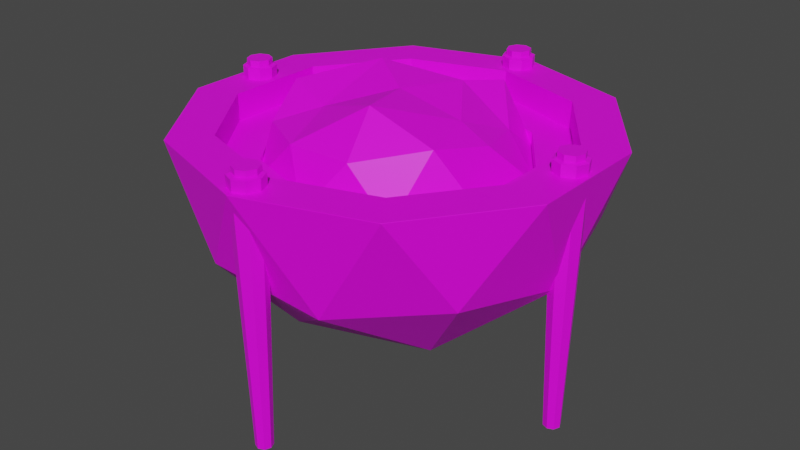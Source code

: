 # Source: Large_Torch.blend  (saved by Blender 3.0.42; exported with 4.5.12 LTS)
import bpy
from mathutils import Matrix  # noqa: F401  (used for matrix-valued properties, if any)

bpy.ops.wm.read_factory_settings(use_empty=True)
scene = bpy.context.scene
scene.name = 'Scene'

# ---- collections
col_collection = bpy.data.collections.new('Collection'); scene.collection.children.link(col_collection)

# ---- images (referenced by path relative to the original .blend; pixels are not part of the script)
import os
ASSET_DIR = os.environ.get("B2B_ASSET_DIR", "")  # directory of the original .blend (textures are referenced by path, not embedded)
HERE = os.path.dirname(os.path.abspath(__file__))  # packed textures are extracted next to this script under _unpacked/

def load_image(name, relpath, width, height, colorspace="sRGB"):
    """Load a texture the original file referenced (path relative to the .blend, or extracted next to this script)."""
    p = next((c for c in (os.path.join(HERE, relpath), os.path.join(ASSET_DIR, relpath)) if relpath and os.path.exists(c)), "")
    if p:
        img = bpy.data.images.load(p, check_existing=True)
        img.name = name
    else:  # same state as the original file: an image datablock whose file is absent (Cycles renders it pink)
        img = bpy.data.images.new(name, width, height)
        img.source = "FILE"
        img.filepath = "//" + (relpath or name)
    img.colorspace_settings.name = colorspace
    return img
img_colour_grid_png = load_image('Colour_Grid.png', 'Colour_Grid.png', 1024, 1024, 'sRGB')

# ---- materials (node trees are filled in below, after node groups)
mat_material_002 = bpy.data.materials.new('Material.002')
mat_material_002.use_transparent_shadow = False
mat_material_003 = bpy.data.materials.new('Material.003')
mat_material_003.use_transparent_shadow = False
mat_material_004 = bpy.data.materials.new('Material.004')
mat_material_004.use_transparent_shadow = False
mat_material_006 = bpy.data.materials.new('Material.006')
mat_material_006.use_transparent_shadow = False
mat_material_005 = bpy.data.materials.new('Material.005')
mat_material_005.use_transparent_shadow = False
mat_material_001 = bpy.data.materials.new('Material.001')
mat_material_001.use_transparent_shadow = False

# ---- material node trees
mat_material_002.use_nodes = True; mat_material_002.node_tree.nodes.clear()
_N = mat_material_002.node_tree.nodes; _L = mat_material_002.node_tree.links
n0 = _N.new('ShaderNodeBsdfPrincipled'); n0.name = 'Principled BSDF'; n0.location = (10, 300)
n0.distribution = 'GGX'
n0.subsurface_method = 'RANDOM_WALK_SKIN'
n0.inputs[3].default_value = 1.45
n0.inputs[27].default_value = (0.0, 0.0, 0.0, 1.0)
n0.inputs[28].default_value = 1.0
n1 = _N.new('ShaderNodeOutputMaterial'); n1.name = 'Material Output'; n1.location = (300, 300)
n2 = _N.new('ShaderNodeTexImage'); n2.name = 'Image Texture'; n2.location = (-280, 280)
n2.image = img_colour_grid_png
_L.new(n0.outputs[0], n1.inputs[0])
_L.new(n2.outputs[0], n0.inputs[0])
n1.is_active_output = True
mat_material_003.use_nodes = True; mat_material_003.node_tree.nodes.clear()
_N = mat_material_003.node_tree.nodes; _L = mat_material_003.node_tree.links
n0 = _N.new('ShaderNodeBsdfPrincipled'); n0.name = 'Principled BSDF'; n0.location = (10, 300)
n0.distribution = 'GGX'
n0.subsurface_method = 'RANDOM_WALK_SKIN'
n0.inputs[3].default_value = 1.45
n0.inputs[27].default_value = (0.0, 0.0, 0.0, 1.0)
n0.inputs[28].default_value = 1.0
n1 = _N.new('ShaderNodeOutputMaterial'); n1.name = 'Material Output'; n1.location = (300, 300)
n2 = _N.new('ShaderNodeTexImage'); n2.name = 'Image Texture'; n2.location = (-280, 280)
n2.image = img_colour_grid_png
_L.new(n0.outputs[0], n1.inputs[0])
_L.new(n2.outputs[0], n0.inputs[0])
n1.is_active_output = True
mat_material_004.use_nodes = True; mat_material_004.node_tree.nodes.clear()
_N = mat_material_004.node_tree.nodes; _L = mat_material_004.node_tree.links
n0 = _N.new('ShaderNodeBsdfPrincipled'); n0.name = 'Principled BSDF'; n0.location = (10, 300)
n0.distribution = 'GGX'
n0.subsurface_method = 'RANDOM_WALK_SKIN'
n0.inputs[3].default_value = 1.45
n0.inputs[27].default_value = (0.0, 0.0, 0.0, 1.0)
n0.inputs[28].default_value = 1.0
n1 = _N.new('ShaderNodeOutputMaterial'); n1.name = 'Material Output'; n1.location = (300, 300)
n2 = _N.new('ShaderNodeTexImage'); n2.name = 'Image Texture'; n2.location = (-280, 280)
n2.image = img_colour_grid_png
_L.new(n0.outputs[0], n1.inputs[0])
_L.new(n2.outputs[0], n0.inputs[0])
n1.is_active_output = True
mat_material_006.use_nodes = True; mat_material_006.node_tree.nodes.clear()
_N = mat_material_006.node_tree.nodes; _L = mat_material_006.node_tree.links
n0 = _N.new('ShaderNodeBsdfPrincipled'); n0.name = 'Principled BSDF'; n0.location = (10, 300)
n0.distribution = 'GGX'
n0.subsurface_method = 'RANDOM_WALK_SKIN'
n0.inputs[3].default_value = 1.45
n0.inputs[27].default_value = (0.0, 0.0, 0.0, 1.0)
n0.inputs[28].default_value = 1.0
n1 = _N.new('ShaderNodeOutputMaterial'); n1.name = 'Material Output'; n1.location = (300, 300)
n2 = _N.new('ShaderNodeTexImage'); n2.name = 'Image Texture'; n2.location = (-280, 280)
n2.image = img_colour_grid_png
_L.new(n0.outputs[0], n1.inputs[0])
_L.new(n2.outputs[0], n0.inputs[0])
n1.is_active_output = True
mat_material_005.use_nodes = True; mat_material_005.node_tree.nodes.clear()
_N = mat_material_005.node_tree.nodes; _L = mat_material_005.node_tree.links
n0 = _N.new('ShaderNodeBsdfPrincipled'); n0.name = 'Principled BSDF'; n0.location = (10, 300)
n0.distribution = 'GGX'
n0.subsurface_method = 'RANDOM_WALK_SKIN'
n0.inputs[3].default_value = 1.45
n0.inputs[27].default_value = (0.0, 0.0, 0.0, 1.0)
n0.inputs[28].default_value = 1.0
n1 = _N.new('ShaderNodeOutputMaterial'); n1.name = 'Material Output'; n1.location = (300, 300)
n2 = _N.new('ShaderNodeTexImage'); n2.name = 'Image Texture'; n2.location = (-280, 280)
n2.image = img_colour_grid_png
_L.new(n0.outputs[0], n1.inputs[0])
_L.new(n2.outputs[0], n0.inputs[0])
n1.is_active_output = True
mat_material_001.use_nodes = True; mat_material_001.node_tree.nodes.clear()
_N = mat_material_001.node_tree.nodes; _L = mat_material_001.node_tree.links
n0 = _N.new('ShaderNodeBsdfPrincipled'); n0.name = 'Principled BSDF'; n0.location = (10, 300)
n0.distribution = 'GGX'
n0.subsurface_method = 'RANDOM_WALK_SKIN'
n0.inputs[3].default_value = 1.45
n0.inputs[27].default_value = (0.0, 0.0, 0.0, 1.0)
n0.inputs[28].default_value = 1.0
n1 = _N.new('ShaderNodeOutputMaterial'); n1.name = 'Material Output'; n1.location = (300, 300)
n2 = _N.new('ShaderNodeTexImage'); n2.name = 'Image Texture'; n2.location = (-280, 280)
n2.image = img_colour_grid_png
_L.new(n0.outputs[0], n1.inputs[0])
_L.new(n2.outputs[0], n0.inputs[0])
n1.is_active_output = True

# ---- world
world_world = bpy.data.worlds.new('World'); scene.world = world_world
world_world.use_nodes = True; world_world.node_tree.nodes.clear()
_N = world_world.node_tree.nodes; _L = world_world.node_tree.links
n0 = _N.new('ShaderNodeOutputWorld'); n0.name = 'World Output'; n0.location = (300, 300)
n1 = _N.new('ShaderNodeBackground'); n1.name = 'Background'; n1.location = (10, 300)
n1.inputs[0].default_value = (0.05088, 0.05088, 0.05088, 1.0)
_L.new(n1.outputs[0], n0.inputs[0])
n0.is_active_output = True
world_world.color = (0.05088, 0.05088, 0.05088)
world_world.use_sun_shadow = False
world_world.sun_shadow_jitter_overblur = 0.0

# ---- meshes
me_icosphere = bpy.data.meshes.new('Icosphere')
me_icosphere.from_pydata([(0.0, 0.0, -0.8494), (0.7236, -0.5257, -0.4472), (-0.2764, -0.8506, -0.4472), (-0.8944, 0.0, -0.4472), (-0.2764, 0.8506, -0.4472), (0.7236, 0.5257, -0.4472), (-0.1625, -0.5, -0.8507), (0.4253, -0.309, -0.8507), (0.2629, -0.809, -0.5257), (0.8506, 0.0, -0.5257), (0.4253, 0.309, -0.8507), (-0.5257, 0.0, -0.8507), (-0.6882, -0.5, -0.5257), (-0.1625, 0.5, -0.8507), (-0.6882, 0.5, -0.5257), (0.2629, 0.809, -0.5257), (0.9511, -0.309, 0.0), (0.9511, 0.309, 0.0), (0.0, -1.0, 0.0), (0.5878, -0.809, 0.0), (-0.9511, -0.309, 0.0), (-0.5878, -0.809, 0.0), (-0.5878, 0.809, 0.0), (-0.9511, 0.309, 0.0), (0.5878, 0.809, 0.0), (0.0, 1.0, 0.0), (0.9507, 0.3073, 0.002472), (0.5861, -0.8092, 0.002472), (-0.5885, -0.8075, 0.002472), (-0.9498, 0.3102, 0.002472), (0.001528, 0.9992, 0.002472), (0.9507, -0.3073, 0.002472), (0.001528, -0.9992, 0.002472), (-0.9498, -0.3102, 0.002472), (-0.5885, 0.8075, 0.002472), (0.5861, 0.8092, 0.002472), (0.9498, 0.3099, 0.002472), (0.5883, 0.8076, 0.002472), (-0.001236, 0.9991, 0.002472), (-0.5863, 0.809, 0.002472), (-0.9506, 0.3076, 0.002472), (-0.9506, -0.3076, 0.002472), (-0.5863, -0.809, 0.002472), (-0.001236, -0.9991, 0.002472), (0.5883, -0.8076, 0.002472), (0.9498, -0.3099, 0.002472), (0.7529, -0.2456, 0.002472), (0.4663, -0.6401, 0.002472), (-0.0009798, -0.7919, 0.002472), (-0.4647, -0.6412, 0.002472), (-0.7535, -0.2438, 0.002472), (-0.7535, 0.2438, 0.002472), (-0.4647, 0.6412, 0.002472), (-0.0009798, 0.7919, 0.002472), (0.4663, 0.6401, 0.002472), (0.7529, 0.2456, 0.002472), (0.4645, 0.6414, 0.002472), (-0.4665, 0.64, 0.002472), (-0.7528, -0.2459, 0.002472), (0.001211, -0.792, 0.002472), (0.7536, -0.2436, 0.002472), (0.001211, 0.792, 0.002472), (-0.7528, 0.2459, 0.002472), (-0.4665, -0.64, 0.002472), (0.4645, -0.6414, 0.002472), (0.7536, 0.2436, 0.002472), (0.7529, -0.2456, -0.1272), (0.4663, -0.6401, -0.1272), (-0.0009798, -0.7919, -0.1272), (-0.4647, -0.6412, -0.1272), (-0.7535, -0.2438, -0.1272), (-0.7535, 0.2438, -0.1272), (-0.4647, 0.6412, -0.1272), (-0.0009798, 0.7919, -0.1272), (0.4663, 0.6401, -0.1272), (0.7529, 0.2456, -0.1272), (0.4645, 0.6414, -0.1272), (-0.4665, 0.64, -0.1272), (-0.7528, -0.2459, -0.1272), (0.001211, -0.792, -0.1272), (0.7536, -0.2436, -0.1272), (0.001211, 0.792, -0.1272), (-0.7528, 0.2459, -0.1272), (-0.4665, -0.64, -0.1272), (0.4645, -0.6414, -0.1272), (0.7536, 0.2436, -0.1272), (0.5793, -0.189, -0.1272), (0.3588, -0.4925, -0.1272), (-0.0007539, -0.6093, -0.1272), (-0.3576, -0.4934, -0.1272), (-0.5798, -0.1876, -0.1272), (-0.5798, 0.1876, -0.1272), (-0.3576, 0.4934, -0.1272), (-0.0007539, 0.6093, -0.1272), (0.3588, 0.4925, -0.1272), (0.5793, 0.189, -0.1272), (0.3574, 0.4936, -0.1272), (-0.3589, 0.4925, -0.1272), (-0.5793, -0.1892, -0.1272), (0.0009318, -0.6094, -0.1272), (0.5798, -0.1874, -0.1272), (0.0009318, 0.6094, -0.1272), (-0.5793, 0.1892, -0.1272), (-0.3589, -0.4925, -0.1272), (0.3574, -0.4936, -0.1272), (0.5798, 0.1874, -0.1272), (0.5793, -0.189, -0.2504), (0.3588, -0.4925, -0.2504), (-0.0007539, -0.6093, -0.2504), (-0.3576, -0.4934, -0.2504), (-0.5798, -0.1876, -0.2504), (-0.5798, 0.1876, -0.2504), (-0.3576, 0.4934, -0.2504), (-0.0007539, 0.6093, -0.2504), (0.3588, 0.4925, -0.2504), (0.5793, 0.189, -0.2504), (0.3574, 0.4936, -0.2504), (-0.3589, 0.4925, -0.2504), (-0.5793, -0.1892, -0.2504), (0.0009318, -0.6094, -0.2504), (0.5798, -0.1874, -0.2504), (0.0009318, 0.6094, -0.2504), (-0.5793, 0.1892, -0.2504), (-0.3589, -0.4925, -0.2504), (0.3574, -0.4936, -0.2504), (0.5798, 0.1874, -0.2504)], [], [(0, 7, 6), (1, 7, 9), (0, 6, 11), (0, 11, 13), (0, 13, 10), (1, 9, 16), (2, 8, 18), (3, 12, 20), (4, 14, 22), (5, 15, 24), (1, 16, 19), (2, 18, 21), (3, 20, 23), (4, 22, 25), (5, 24, 17), (36, 37, 54, 55), (24, 15, 25), (15, 4, 25), (22, 14, 23), (14, 3, 23), (20, 12, 21), (12, 2, 21), (18, 8, 19), (8, 1, 19), (16, 9, 17), (9, 5, 17), (10, 15, 5), (10, 13, 15), (13, 4, 15), (13, 14, 4), (13, 11, 14), (11, 3, 14), (11, 12, 3), (11, 6, 12), (6, 2, 12), (9, 10, 5), (9, 7, 10), (7, 0, 10), (6, 8, 2), (6, 7, 8), (7, 1, 8), (19, 16, 45, 44), (21, 18, 43, 42), (23, 20, 41, 40), (25, 22, 39, 38), (17, 24, 37, 36), (24, 35, 37), (22, 34, 39), (20, 33, 41), (18, 32, 43), (16, 31, 45), (25, 38, 30), (24, 25, 30, 35), (23, 40, 29), (22, 23, 29, 34), (21, 42, 28), (20, 21, 28, 33), (19, 44, 27), (18, 19, 27, 32), (17, 36, 26), (16, 17, 26, 31), (63, 49, 69, 83), (31, 26, 65, 60), (29, 40, 51, 62), (37, 35, 56, 54), (34, 29, 62, 57), (39, 34, 57, 52), (28, 42, 49, 63), (41, 33, 58, 50), (44, 45, 46, 47), (33, 28, 63, 58), (43, 32, 59, 48), (42, 43, 48, 49), (27, 44, 47, 64), (45, 31, 60, 46), (40, 41, 50, 51), (32, 27, 64, 59), (30, 38, 53, 61), (38, 39, 52, 53), (26, 36, 55, 65), (35, 30, 61, 56), (85, 75, 95, 105), (50, 58, 78, 70), (47, 46, 66, 67), (58, 63, 83, 78), (48, 59, 79, 68), (49, 48, 68, 69), (64, 47, 67, 84), (46, 60, 80, 66), (51, 50, 70, 71), (59, 64, 84, 79), (61, 53, 73, 81), (53, 52, 72, 73), (65, 55, 75, 85), (56, 61, 81, 76), (55, 54, 74, 75), (60, 65, 85, 80), (62, 51, 71, 82), (54, 56, 76, 74), (57, 62, 82, 77), (52, 57, 77, 72), (98, 103, 123, 118), (76, 81, 101, 96), (75, 74, 94, 95), (80, 85, 105, 100), (82, 71, 91, 102), (74, 76, 96, 94), (77, 82, 102, 97), (72, 77, 97, 92), (83, 69, 89, 103), (70, 78, 98, 90), (67, 66, 86, 87), (78, 83, 103, 98), (68, 79, 99, 88), (69, 68, 88, 89), (84, 67, 87, 104), (66, 80, 100, 86), (71, 70, 90, 91), (79, 84, 104, 99), (81, 73, 93, 101), (73, 72, 92, 93), (109, 108, 119, 124, 107, 106, 120, 125, 115, 114, 116, 121, 113, 112, 117, 122, 111, 110, 118, 123), (88, 99, 119, 108), (89, 88, 108, 109), (104, 87, 107, 124), (86, 100, 120, 106), (91, 90, 110, 111), (99, 104, 124, 119), (101, 93, 113, 121), (93, 92, 112, 113), (105, 95, 115, 125), (96, 101, 121, 116), (95, 94, 114, 115), (100, 105, 125, 120), (102, 91, 111, 122), (94, 96, 116, 114), (97, 102, 122, 117), (92, 97, 117, 112), (103, 89, 109, 123), (90, 98, 118, 110), (87, 86, 106, 107)])
_uv = me_icosphere.uv_layers.new(name='UVMap')
_uv.uv.foreach_set('vector', [0.6942, 0.9209, 0.6835, 0.9165, 0.6832, 0.9229, 0.7915, 0.9337, 0.8016, 0.9251, 0.8074, 0.9288, 0.6942, 0.9209, 0.6832, 0.9229, 0.696, 0.9253, 0.6942, 0.9209, 0.696, 0.9253, 0.707, 0.9218, 0.6942, 0.9209, 0.707, 0.9218, 0.7014, 0.9154, 0.7915, 0.9337, 0.8074, 0.9288, 0.7948, 0.9468, 0.7942, 0.9416, 0.7897, 0.9361, 0.7875, 0.9509, 0.815, 0.9441, 0.8043, 0.9418, 0.809, 0.953, 0.8339, 0.9406, 0.8251, 0.9413, 0.8323, 0.9523, 0.8264, 0.9323, 0.8345, 0.9345, 0.8363, 0.9484, 0.7915, 0.9337, 0.7948, 0.9468, 0.7844, 0.9489, 0.7942, 0.9416, 0.7875, 0.9509, 0.7972, 0.9523, 0.815, 0.9441, 0.809, 0.953, 0.8212, 0.953, 0.8339, 0.9406, 0.8323, 0.9523, 0.8394, 0.9507, 0.8264, 0.9323, 0.8363, 0.9484, 0.818, 0.9465, 0.818, 0.906, 0.8363, 0.9079, 0.8301, 0.9085, 0.8163, 0.9072, 0.8363, 0.9484, 0.8345, 0.9345, 0.8394, 0.9507, 0.8345, 0.9345, 0.8339, 0.9406, 0.8394, 0.9507, 0.8323, 0.9523, 0.8251, 0.9413, 0.8212, 0.953, 0.8251, 0.9413, 0.815, 0.9441, 0.8212, 0.953, 0.809, 0.953, 0.8043, 0.9418, 0.7972, 0.9523, 0.8043, 0.9418, 0.7942, 0.9416, 0.7972, 0.9523, 0.7875, 0.9509, 0.7897, 0.9361, 0.7844, 0.9489, 0.7897, 0.9361, 0.7915, 0.9337, 0.7844, 0.9489, 0.7948, 0.9468, 0.8074, 0.9288, 0.818, 0.9465, 0.8074, 0.9288, 0.8264, 0.9323, 0.818, 0.9465, 0.8195, 0.924, 0.8345, 0.9345, 0.8264, 0.9323, 0.8195, 0.924, 0.8251, 0.9304, 0.8345, 0.9345, 0.8251, 0.9304, 0.8339, 0.9406, 0.8345, 0.9345, 0.8251, 0.9304, 0.8251, 0.9413, 0.8339, 0.9406, 0.8251, 0.9304, 0.8141, 0.9339, 0.8251, 0.9413, 0.8141, 0.9339, 0.815, 0.9441, 0.8251, 0.9413, 0.8141, 0.9339, 0.8043, 0.9418, 0.815, 0.9441, 0.8141, 0.9339, 0.8013, 0.9315, 0.8043, 0.9418, 0.8013, 0.9315, 0.7942, 0.9416, 0.8043, 0.9418, 0.8074, 0.9288, 0.8195, 0.924, 0.8264, 0.9323, 0.8074, 0.9288, 0.8016, 0.9251, 0.8195, 0.924, 0.6835, 0.9165, 0.6942, 0.9209, 0.7014, 0.9154, 0.8013, 0.9315, 0.7897, 0.9361, 0.7942, 0.9416, 0.8013, 0.9315, 0.8016, 0.9251, 0.7897, 0.9361, 0.8016, 0.9251, 0.7915, 0.9337, 0.7897, 0.9361, 0.7844, 0.9489, 0.7948, 0.9468, 0.7948, 0.9469, 0.7844, 0.949, 0.7972, 0.9523, 0.7875, 0.9509, 0.7876, 0.951, 0.7972, 0.9524, 0.8212, 0.953, 0.809, 0.953, 0.8091, 0.953, 0.8212, 0.953, 0.8394, 0.9507, 0.8323, 0.9523, 0.8323, 0.9524, 0.8393, 0.9508, 0.818, 0.9465, 0.8363, 0.9484, 0.8363, 0.9485, 0.818, 0.9466, 0.8363, 0.9484, 0.8364, 0.9485, 0.8363, 0.9485, 0.8323, 0.9523, 0.8322, 0.9524, 0.8323, 0.9524, 0.809, 0.953, 0.809, 0.953, 0.8091, 0.953, 0.7875, 0.9509, 0.7875, 0.951, 0.7876, 0.951, 0.7948, 0.9468, 0.7948, 0.9469, 0.7948, 0.9469, 0.8394, 0.9507, 0.8393, 0.9508, 0.8393, 0.9508, 0.8363, 0.9484, 0.8394, 0.9507, 0.8393, 0.9508, 0.8364, 0.9485, 0.8212, 0.953, 0.8212, 0.953, 0.8212, 0.953, 0.8323, 0.9523, 0.8212, 0.953, 0.8212, 0.953, 0.8322, 0.9524, 0.7972, 0.9523, 0.7972, 0.9524, 0.7972, 0.9524, 0.809, 0.953, 0.7972, 0.9523, 0.7972, 0.9524, 0.809, 0.953, 0.7844, 0.9489, 0.7844, 0.949, 0.7844, 0.949, 0.7875, 0.9509, 0.7844, 0.9489, 0.7844, 0.949, 0.7875, 0.951, 0.818, 0.9465, 0.818, 0.9466, 0.8179, 0.9466, 0.7948, 0.9468, 0.818, 0.9465, 0.8179, 0.9466, 0.7948, 0.9469, 0.7998, 0.9521, 0.7997, 0.9521, 0.7998, 0.9493, 0.7999, 0.9493, 0.7948, 0.9063, 0.8179, 0.906, 0.8163, 0.9072, 0.7995, 0.9074, 0.8212, 0.953, 0.8212, 0.953, 0.8196, 0.9527, 0.8197, 0.9527, 0.8363, 0.9485, 0.8364, 0.9485, 0.8301, 0.9491, 0.8301, 0.9491, 0.8322, 0.9118, 0.8212, 0.9124, 0.8197, 0.9121, 0.8285, 0.9115, 0.8323, 0.9524, 0.8322, 0.9524, 0.8285, 0.9521, 0.8285, 0.9521, 0.7972, 0.9524, 0.7972, 0.9524, 0.7997, 0.9521, 0.7998, 0.9521, 0.8091, 0.953, 0.809, 0.953, 0.8095, 0.9527, 0.8095, 0.9527, 0.7844, 0.9084, 0.7948, 0.9063, 0.7995, 0.9074, 0.7909, 0.9088, 0.809, 0.9124, 0.7972, 0.9118, 0.7998, 0.9115, 0.8095, 0.9121, 0.7876, 0.951, 0.7875, 0.951, 0.7924, 0.951, 0.7924, 0.951, 0.7972, 0.9118, 0.7876, 0.9104, 0.7924, 0.9104, 0.7997, 0.9115, 0.7844, 0.949, 0.7844, 0.949, 0.7909, 0.9494, 0.7909, 0.9494, 0.7948, 0.9469, 0.7948, 0.9469, 0.7995, 0.948, 0.7995, 0.948, 0.8212, 0.9124, 0.8091, 0.9124, 0.8095, 0.9121, 0.8196, 0.9121, 0.7875, 0.9104, 0.7844, 0.9084, 0.7909, 0.9088, 0.7924, 0.9104, 0.8393, 0.9508, 0.8393, 0.9508, 0.8334, 0.9508, 0.8334, 0.9508, 0.8393, 0.9102, 0.8323, 0.9117, 0.8285, 0.9115, 0.8334, 0.9102, 0.8179, 0.9466, 0.818, 0.9466, 0.8163, 0.9478, 0.8163, 0.9478, 0.8364, 0.9079, 0.8393, 0.9102, 0.8334, 0.9102, 0.8301, 0.9085, 0.8163, 0.9433, 0.8164, 0.9433, 0.8151, 0.9445, 0.8151, 0.9445, 0.8095, 0.9527, 0.8095, 0.9527, 0.8095, 0.95, 0.8096, 0.95, 0.6567, 0.5817, 0.6547, 0.5739, 0.6552, 0.57, 0.6571, 0.5781, 0.6925, 0.5877, 0.6793, 0.589, 0.6793, 0.5858, 0.6923, 0.5844, 0.7924, 0.951, 0.7924, 0.951, 0.7925, 0.9478, 0.7926, 0.9478, 0.6792, 0.589, 0.6663, 0.587, 0.6665, 0.5836, 0.6793, 0.5858, 0.7909, 0.9494, 0.7909, 0.9494, 0.7911, 0.9456, 0.7911, 0.9456, 0.7995, 0.948, 0.7995, 0.948, 0.7997, 0.9436, 0.7996, 0.9436, 0.7032, 0.5831, 0.6926, 0.5877, 0.6924, 0.5844, 0.7028, 0.5796, 0.6663, 0.5869, 0.6567, 0.5817, 0.6571, 0.5781, 0.6665, 0.5836, 0.8334, 0.9508, 0.8334, 0.9508, 0.8333, 0.9473, 0.8333, 0.9473, 0.7005, 0.5678, 0.7073, 0.5757, 0.7068, 0.5719, 0.7001, 0.5637, 0.8163, 0.9478, 0.8163, 0.9478, 0.8164, 0.9433, 0.8163, 0.9433, 0.6831, 0.5637, 0.7005, 0.5678, 0.7001, 0.5637, 0.683, 0.5594, 0.6642, 0.5664, 0.683, 0.5637, 0.6829, 0.5594, 0.6645, 0.5622, 0.6547, 0.5739, 0.6641, 0.5664, 0.6645, 0.5622, 0.6552, 0.57, 0.8197, 0.9527, 0.8196, 0.9527, 0.8196, 0.95, 0.8197, 0.95, 0.8301, 0.9491, 0.8301, 0.9491, 0.83, 0.945, 0.83, 0.945, 0.7073, 0.5758, 0.7032, 0.5831, 0.7028, 0.5796, 0.7068, 0.572, 0.8285, 0.9521, 0.8285, 0.9521, 0.8285, 0.9491, 0.8285, 0.9491, 0.69, 0.5825, 0.6796, 0.5836, 0.6796, 0.5806, 0.6898, 0.5794, 0.683, 0.5594, 0.7001, 0.5637, 0.695, 0.5667, 0.6824, 0.5637, 0.6645, 0.5622, 0.6829, 0.5594, 0.6824, 0.5637, 0.6688, 0.5656, 0.6552, 0.57, 0.6645, 0.5622, 0.6688, 0.5657, 0.6614, 0.5713, 0.8197, 0.95, 0.8196, 0.95, 0.8182, 0.9495, 0.8182, 0.9495, 0.83, 0.945, 0.83, 0.945, 0.8252, 0.9457, 0.8251, 0.9457, 0.7068, 0.572, 0.7028, 0.5796, 0.698, 0.5786, 0.7006, 0.5727, 0.8285, 0.9491, 0.8285, 0.9491, 0.825, 0.9488, 0.825, 0.9488, 0.7999, 0.9493, 0.7998, 0.9493, 0.8023, 0.9489, 0.8023, 0.949, 0.8096, 0.95, 0.8095, 0.95, 0.81, 0.9496, 0.8101, 0.9496, 0.6571, 0.5781, 0.6552, 0.57, 0.6614, 0.5713, 0.6624, 0.5774, 0.6923, 0.5844, 0.6793, 0.5858, 0.6796, 0.5836, 0.69, 0.5825, 0.7926, 0.9478, 0.7925, 0.9478, 0.7969, 0.9477, 0.7969, 0.9477, 0.6793, 0.5858, 0.6665, 0.5836, 0.6695, 0.5819, 0.6796, 0.5836, 0.7911, 0.9456, 0.7911, 0.9456, 0.7964, 0.9461, 0.7964, 0.9461, 0.7996, 0.9436, 0.7997, 0.9436, 0.8032, 0.9447, 0.8031, 0.9447, 0.7028, 0.5796, 0.6924, 0.5844, 0.69, 0.5825, 0.698, 0.5786, 0.6665, 0.5836, 0.6571, 0.5781, 0.6624, 0.5775, 0.6694, 0.5819, 0.8333, 0.9473, 0.8333, 0.9473, 0.8283, 0.9474, 0.8283, 0.9474, 0.7001, 0.5637, 0.7068, 0.5719, 0.7006, 0.5727, 0.6951, 0.5667, 0.8024, 0.9462, 0.797, 0.9447, 0.797, 0.9447, 0.7965, 0.9426, 0.7966, 0.9426, 0.8032, 0.9409, 0.8033, 0.9409, 0.8151, 0.9406, 0.8152, 0.9406, 0.8251, 0.942, 0.8252, 0.942, 0.8282, 0.9441, 0.8282, 0.9441, 0.825, 0.9459, 0.825, 0.9459, 0.8182, 0.9468, 0.8182, 0.9468, 0.8101, 0.9469, 0.8101, 0.9469, 0.8024, 0.9462, 0.7969, 0.9477, 0.7969, 0.9477, 0.797, 0.9447, 0.797, 0.9447, 0.6796, 0.5836, 0.6695, 0.5819, 0.6696, 0.5787, 0.6796, 0.5806, 0.7964, 0.9461, 0.7964, 0.9461, 0.7966, 0.9426, 0.7965, 0.9426, 0.8031, 0.9447, 0.8032, 0.9447, 0.8033, 0.9409, 0.8032, 0.9409, 0.698, 0.5786, 0.69, 0.5825, 0.6899, 0.5794, 0.6977, 0.5754, 0.6694, 0.5819, 0.6624, 0.5775, 0.6627, 0.5742, 0.6696, 0.5787, 0.8283, 0.9474, 0.8283, 0.9474, 0.8282, 0.9441, 0.8282, 0.9441, 0.6951, 0.5667, 0.7006, 0.5727, 0.7002, 0.5692, 0.6948, 0.563, 0.8151, 0.9445, 0.8151, 0.9445, 0.8152, 0.9406, 0.8151, 0.9406, 0.6824, 0.5637, 0.695, 0.5667, 0.6948, 0.563, 0.6824, 0.5599, 0.6688, 0.5656, 0.6824, 0.5637, 0.6823, 0.5599, 0.6691, 0.5619, 0.6614, 0.5713, 0.6688, 0.5657, 0.669, 0.562, 0.6618, 0.5677, 0.8182, 0.9495, 0.8182, 0.9495, 0.8182, 0.9468, 0.8182, 0.9468, 0.8251, 0.9457, 0.8252, 0.9457, 0.8252, 0.942, 0.8251, 0.942, 0.7006, 0.5727, 0.698, 0.5786, 0.6978, 0.5754, 0.7002, 0.5692, 0.825, 0.9488, 0.825, 0.9488, 0.825, 0.9459, 0.825, 0.9459, 0.8023, 0.949, 0.8023, 0.9489, 0.8024, 0.9462, 0.8024, 0.9462, 0.8101, 0.9496, 0.81, 0.9496, 0.8101, 0.9469, 0.8101, 0.9469, 0.6624, 0.5774, 0.6614, 0.5713, 0.6618, 0.5678, 0.6626, 0.5741])
me_icosphere.materials.append(mat_material_002)
me_icosphere.use_remesh_fix_poles = True
me_icosphere.use_remesh_preserve_attributes = False
me_icosphere.update()
me_cylinder = bpy.data.meshes.new('Cylinder')
me_cylinder.from_pydata([(0.07143, 0.5, -1.0), (0.0, 1.0, 1.0), (0.425, 0.3536, -1.0), (0.7071, 0.7071, 1.0), (0.5714, 9.318e-07, -1.0), (1.0, -4.371e-08, 1.0), (0.425, -0.3536, -1.0), (0.7071, -0.7071, 1.0), (0.07143, -0.5, -1.0), (-8.742e-08, -1.0, 1.0), (-0.2821, -0.3536, -1.0), (-0.7071, -0.7071, 1.0), (-1.0, 1.192e-08, -1.0), (-1.0, 1.192e-08, 1.0), (-0.2821, 0.3536, -1.0), (-0.7071, 0.7071, 1.0), (-0.7071, 0.7071, 1.0), (-1.0, 1.192e-08, 1.0), (-0.7071, -0.7071, 1.0), (-8.742e-08, -1.0, 1.0), (0.7071, -0.7071, 1.0), (1.0, -4.371e-08, 1.0), (0.0, 1.0, 1.0), (0.7071, 0.7071, 1.0), (0.7071, 0.7071, 1.0), (0.0, 1.0, 1.0), (1.0, -4.371e-08, 1.0), (0.7071, -0.7071, 1.0), (-8.742e-08, -1.0, 1.0), (-0.7071, -0.7071, 1.0), (-1.0, 1.192e-08, 1.0), (-0.7071, 0.7071, 1.0), (7.342e-10, 0.75, 1.008), (-0.5303, 0.5303, 1.008), (-0.75, 8.944e-09, 1.008), (-0.5303, -0.5303, 1.008), (-6.483e-08, -0.75, 1.008), (0.5303, -0.5303, 1.008), (0.75, -3.278e-08, 1.008), (0.5303, 0.5303, 1.008), (0.5303, 0.5303, 1.053), (6.157e-08, 0.75, 1.053), (0.75, -3.278e-08, 1.053), (0.5303, -0.5303, 1.053), (-3.998e-09, -0.75, 1.053), (-0.5303, -0.5303, 1.053), (-0.75, 8.944e-09, 1.053), (-0.5303, 0.5303, 1.053)], [], [(0, 1, 3, 2), (2, 3, 5, 4), (4, 5, 7, 6), (6, 7, 9, 8), (8, 9, 11, 10), (10, 11, 13, 12), (12, 13, 15, 14), (14, 15, 1, 0), (0, 2, 4, 6, 8, 10, 12, 14), (3, 1, 25, 24), (1, 15, 31, 25), (11, 9, 28, 29), (5, 3, 24, 26), (15, 13, 30, 31), (9, 7, 27, 28), (13, 11, 29, 30), (7, 5, 26, 27), (30, 29, 18, 17), (25, 31, 16, 22), (24, 25, 22, 23), (27, 26, 21, 20), (29, 28, 19, 18), (31, 30, 17, 16), (26, 24, 23, 21), (28, 27, 20, 19), (17, 18, 35, 34), (19, 20, 37, 36), (21, 23, 39, 38), (16, 17, 34, 33), (18, 19, 36, 35), (20, 21, 38, 37), (23, 22, 32, 39), (22, 16, 33, 32), (38, 39, 40, 42), (40, 41, 47, 46, 45, 44, 43, 42), (35, 36, 44, 45), (32, 33, 47, 41), (39, 32, 41, 40), (37, 38, 42, 43), (34, 35, 45, 46), (36, 37, 43, 44), (33, 34, 46, 47)])
_uv = me_cylinder.uv_layers.new(name='UVMap')
_uv.uv.foreach_set('vector', [0.9463, 0.9207, 0.9468, 0.9821, 0.9437, 0.9821, 0.9448, 0.9207, 0.9448, 0.9207, 0.9437, 0.9821, 0.9505, 0.9821, 0.9437, 0.9211, 0.9437, 0.9211, 0.9505, 0.9821, 0.9504, 0.9823, 0.9437, 0.9216, 0.9437, 0.9216, 0.9504, 0.9823, 0.9434, 0.9824, 0.9447, 0.9219, 0.9447, 0.9219, 0.9434, 0.9824, 0.9464, 0.9824, 0.9461, 0.9219, 0.9461, 0.9219, 0.9464, 0.9824, 0.9486, 0.9824, 0.9492, 0.9219, 0.9492, 0.9219, 0.9486, 0.9824, 0.9488, 0.9822, 0.9473, 0.9211, 0.9473, 0.9211, 0.9488, 0.9822, 0.9468, 0.9821, 0.9463, 0.9207, 0.9463, 0.9207, 0.9448, 0.9207, 0.9437, 0.9211, 0.9437, 0.9216, 0.9447, 0.9219, 0.9461, 0.9219, 0.9492, 0.9219, 0.9473, 0.9211, 0.9437, 0.9821, 0.9468, 0.9821, 0.9468, 0.9821, 0.9437, 0.9821, 0.9468, 0.9821, 0.9488, 0.9822, 0.9488, 0.9822, 0.9468, 0.9821, 0.9464, 0.9824, 0.9434, 0.9824, 0.9434, 0.9824, 0.9464, 0.9824, 0.9505, 0.9821, 0.9437, 0.9821, 0.9437, 0.9821, 0.9505, 0.9821, 0.9488, 0.9822, 0.9486, 0.9824, 0.9486, 0.9824, 0.9488, 0.9822, 0.9434, 0.9824, 0.9504, 0.9823, 0.9504, 0.9823, 0.9434, 0.9824, 0.9486, 0.9824, 0.9464, 0.9824, 0.9464, 0.9824, 0.9486, 0.9824, 0.9504, 0.9823, 0.9505, 0.9821, 0.9505, 0.9821, 0.9504, 0.9823, 0.9486, 0.9824, 0.9464, 0.9824, 0.9464, 0.9824, 0.9486, 0.9824, 0.9468, 0.9821, 0.9488, 0.9822, 0.9488, 0.9822, 0.9468, 0.9821, 0.9437, 0.9821, 0.9468, 0.9821, 0.9468, 0.9821, 0.9437, 0.9821, 0.9504, 0.9823, 0.9505, 0.9821, 0.9505, 0.9821, 0.9504, 0.9823, 0.9464, 0.9824, 0.9434, 0.9824, 0.9434, 0.9824, 0.9464, 0.9824, 0.9488, 0.9822, 0.9486, 0.9824, 0.9486, 0.9824, 0.9488, 0.9822, 0.9505, 0.9821, 0.9437, 0.9821, 0.9437, 0.9821, 0.9505, 0.9821, 0.9434, 0.9824, 0.9504, 0.9823, 0.9504, 0.9823, 0.9434, 0.9824, 0.9486, 0.9824, 0.9464, 0.9824, 0.946, 0.9826, 0.9477, 0.9826, 0.9434, 0.9824, 0.9504, 0.9823, 0.9423, 0.9825, 0.9438, 0.9826, 0.9505, 0.9821, 0.9437, 0.9821, 0.9441, 0.9823, 0.9424, 0.9824, 0.9488, 0.9822, 0.9486, 0.9824, 0.9477, 0.9826, 0.9478, 0.9825, 0.9464, 0.9824, 0.9434, 0.9824, 0.9438, 0.9826, 0.946, 0.9826, 0.9504, 0.9823, 0.9505, 0.9821, 0.9424, 0.9824, 0.9423, 0.9825, 0.9437, 0.9821, 0.9468, 0.9821, 0.9463, 0.9824, 0.9441, 0.9823, 0.9468, 0.9821, 0.9488, 0.9822, 0.9478, 0.9825, 0.9463, 0.9824, 0.04915, 0.6182, 0.05081, 0.6181, 0.0508, 0.6196, 0.04913, 0.6196, 0.0508, 0.5999, 0.05307, 0.5999, 0.05457, 0.6, 0.05442, 0.6001, 0.05276, 0.6001, 0.05055, 0.6001, 0.04905, 0.6, 0.04913, 0.5999, 0.05277, 0.6184, 0.05056, 0.6184, 0.05055, 0.6198, 0.05276, 0.6198, 0.05308, 0.6182, 0.05458, 0.6183, 0.05457, 0.6197, 0.05307, 0.6196, 0.05081, 0.6181, 0.05308, 0.6182, 0.05307, 0.6196, 0.0508, 0.6196, 0.04906, 0.6183, 0.04915, 0.6182, 0.04913, 0.6196, 0.04905, 0.6197, 0.05443, 0.6184, 0.05277, 0.6184, 0.05276, 0.6198, 0.05442, 0.6198, 0.05056, 0.6184, 0.04906, 0.6183, 0.04905, 0.6197, 0.05055, 0.6198, 0.05458, 0.6183, 0.05443, 0.6184, 0.05442, 0.6198, 0.05457, 0.6197])
me_cylinder.materials.append(mat_material_003)
me_cylinder.use_remesh_fix_poles = True
me_cylinder.use_remesh_preserve_attributes = False
me_cylinder.update()
me_cylinder_001 = bpy.data.meshes.new('Cylinder.001')
me_cylinder_001.from_pydata([(-8.811e-09, 0.5, -1.0), (-0.02411, 0.8082, 1.006), (0.3536, 0.3536, -1.0), (0.7071, 0.7071, 1.0), (0.5, -2.186e-08, -1.0), (1.0, -4.371e-08, 1.0), (0.3536, -0.3536, -1.0), (0.7071, -0.7071, 1.0), (-5.252e-08, -0.5, -1.0), (-8.742e-08, -1.0, 1.0), (-0.3536, -0.3536, -1.0), (-0.7071, -0.7071, 1.0), (-0.5, 5.962e-09, -1.0), (-1.0, 1.192e-08, 1.0), (-0.3536, 0.3536, -1.0), (-0.5544, 0.5885, 1.006), (-0.5544, 0.5885, 1.006), (-1.0, 1.192e-08, 1.0), (-0.7071, -0.7071, 1.0), (-8.742e-08, -1.0, 1.0), (0.7071, -0.7071, 1.0), (1.0, -4.371e-08, 1.0), (-0.02411, 0.8082, 1.006), (0.7071, 0.7071, 1.0), (0.7071, 0.7071, 1.0), (-0.02411, 0.8082, 1.006), (1.0, -4.371e-08, 1.0), (0.7071, -0.7071, 1.0), (-8.742e-08, -1.0, 1.0), (-0.7071, -0.7071, 1.0), (-1.0, 1.192e-08, 1.0), (-0.5544, 0.5885, 1.006), (-0.02411, 0.8082, 1.006), (-0.5544, 0.5885, 1.006), (-0.7741, 0.0582, 1.006), (-0.5544, -0.4721, 1.006), (-0.02411, -0.6918, 1.006), (0.5062, -0.4721, 1.006), (0.7259, 0.0582, 1.006), (0.5062, 0.5885, 1.006), (0.5062, 0.5885, 1.051), (-0.02411, 0.8082, 1.051), (0.7259, 0.0582, 1.051), (0.5062, -0.4721, 1.051), (-0.02411, -0.6918, 1.051), (-0.5544, -0.4721, 1.051), (-0.7741, 0.0582, 1.051), (-0.5544, 0.5885, 1.051)], [], [(0, 1, 3, 2), (2, 3, 5, 4), (4, 5, 7, 6), (6, 7, 9, 8), (8, 9, 11, 10), (10, 11, 13, 12), (12, 13, 15, 14), (14, 15, 1, 0), (0, 2, 4, 6, 8, 10, 12, 14), (11, 9, 28, 29), (5, 3, 24, 26), (15, 13, 30, 31), (9, 7, 27, 28), (13, 11, 29, 30), (7, 5, 26, 27), (3, 1, 25, 24), (1, 15, 31, 25), (25, 31, 16, 22), (24, 25, 22, 23), (27, 26, 21, 20), (29, 28, 19, 18), (31, 30, 17, 16), (26, 24, 23, 21), (28, 27, 20, 19), (30, 29, 18, 17), (19, 20, 37, 36), (21, 23, 39, 38), (16, 17, 34, 33), (18, 19, 36, 35), (20, 21, 38, 37), (23, 22, 32, 39), (22, 16, 33, 32), (17, 18, 35, 34), (34, 35, 45, 46), (40, 41, 47, 46, 45, 44, 43, 42), (36, 37, 43, 44), (33, 34, 46, 47), (38, 39, 40, 42), (35, 36, 44, 45), (32, 33, 47, 41), (39, 32, 41, 40), (37, 38, 42, 43)])
_uv = me_cylinder_001.uv_layers.new(name='UVMap')
_uv.uv.foreach_set('vector', [0.9466, 0.9377, 0.9462, 0.9818, 0.9441, 0.9816, 0.9455, 0.9377, 0.9455, 0.9377, 0.9441, 0.9816, 0.9427, 0.9816, 0.9448, 0.9379, 0.9448, 0.9379, 0.9427, 0.9816, 0.9429, 0.9817, 0.9449, 0.9381, 0.9449, 0.9381, 0.9429, 0.9817, 0.9445, 0.9818, 0.9457, 0.9383, 0.9457, 0.9383, 0.9445, 0.9818, 0.9466, 0.9818, 0.9468, 0.9383, 0.9468, 0.9383, 0.9466, 0.9818, 0.948, 0.9818, 0.9475, 0.9381, 0.9475, 0.9381, 0.948, 0.9818, 0.9474, 0.9818, 0.9474, 0.9379, 0.9474, 0.9379, 0.9474, 0.9818, 0.9462, 0.9818, 0.9466, 0.9377, 0.9466, 0.9377, 0.9455, 0.9377, 0.9448, 0.9379, 0.9449, 0.9381, 0.9457, 0.9383, 0.9468, 0.9383, 0.9475, 0.9381, 0.9474, 0.9379, 0.9466, 0.9818, 0.9445, 0.9818, 0.9445, 0.9818, 0.9466, 0.9818, 0.9427, 0.9816, 0.9441, 0.9816, 0.9441, 0.9816, 0.9427, 0.9816, 0.9474, 0.9818, 0.948, 0.9818, 0.948, 0.9818, 0.9474, 0.9818, 0.9445, 0.9818, 0.9429, 0.9817, 0.9429, 0.9817, 0.9445, 0.9818, 0.948, 0.9818, 0.9466, 0.9818, 0.9466, 0.9818, 0.948, 0.9818, 0.9429, 0.9817, 0.9427, 0.9816, 0.9427, 0.9816, 0.9429, 0.9817, 0.9441, 0.9816, 0.9462, 0.9818, 0.9462, 0.9818, 0.9441, 0.9816, 0.9462, 0.9818, 0.9474, 0.9818, 0.9474, 0.9818, 0.9462, 0.9818, 0.9462, 0.9818, 0.9474, 0.9818, 0.9474, 0.9818, 0.9462, 0.9818, 0.9441, 0.9816, 0.9462, 0.9818, 0.9462, 0.9818, 0.9441, 0.9816, 0.9429, 0.9817, 0.9427, 0.9816, 0.9427, 0.9816, 0.9429, 0.9817, 0.9466, 0.9818, 0.9445, 0.9818, 0.9445, 0.9818, 0.9466, 0.9818, 0.9474, 0.9818, 0.948, 0.9818, 0.948, 0.9818, 0.9474, 0.9818, 0.9427, 0.9816, 0.9441, 0.9816, 0.9441, 0.9816, 0.9427, 0.9816, 0.9445, 0.9818, 0.9429, 0.9817, 0.9429, 0.9817, 0.9445, 0.9818, 0.948, 0.9818, 0.9466, 0.9818, 0.9466, 0.9818, 0.948, 0.9818, 0.9445, 0.9818, 0.9429, 0.9817, 0.9437, 0.9818, 0.9449, 0.9819, 0.9427, 0.9816, 0.9441, 0.9816, 0.9445, 0.9818, 0.9435, 0.9818, 0.9474, 0.9818, 0.948, 0.9818, 0.9475, 0.9819, 0.9474, 0.9818, 0.9466, 0.9818, 0.9445, 0.9818, 0.9449, 0.9819, 0.9464, 0.9819, 0.9429, 0.9817, 0.9427, 0.9816, 0.9435, 0.9818, 0.9437, 0.9818, 0.9441, 0.9816, 0.9462, 0.9818, 0.9462, 0.9818, 0.9445, 0.9818, 0.9462, 0.9818, 0.9474, 0.9818, 0.9474, 0.9818, 0.9462, 0.9818, 0.948, 0.9818, 0.9466, 0.9818, 0.9464, 0.9819, 0.9475, 0.9819, 0.06373, 0.6118, 0.0617, 0.6118, 0.06167, 0.6138, 0.0637, 0.6137, 0.05796, 0.5938, 0.0611, 0.5939, 0.06348, 0.5939, 0.0637, 0.594, 0.06167, 0.5941, 0.05859, 0.594, 0.05622, 0.5939, 0.05594, 0.5938, 0.05862, 0.6118, 0.05625, 0.6117, 0.05622, 0.6136, 0.05859, 0.6137, 0.06351, 0.6117, 0.06373, 0.6118, 0.0637, 0.6137, 0.06348, 0.6136, 0.05598, 0.6116, 0.058, 0.6115, 0.05796, 0.6135, 0.05594, 0.6135, 0.0617, 0.6118, 0.05862, 0.6118, 0.05859, 0.6137, 0.06167, 0.6138, 0.06113, 0.6116, 0.06351, 0.6117, 0.06348, 0.6136, 0.0611, 0.6135, 0.058, 0.6115, 0.06113, 0.6116, 0.0611, 0.6135, 0.05796, 0.6135, 0.05625, 0.6117, 0.05598, 0.6116, 0.05594, 0.6135, 0.05622, 0.6136])
me_cylinder_001.materials.append(mat_material_004)
me_cylinder_001.use_remesh_fix_poles = True
me_cylinder_001.use_remesh_preserve_attributes = False
me_cylinder_001.update()
me_cylinder_002 = bpy.data.meshes.new('Cylinder.002')
me_cylinder_002.from_pydata([(-4.768e-07, 0.5, -1.0), (0.0, 1.0, 1.0), (0.3536, 0.3536, -1.0), (0.7071, 0.7071, 1.0), (0.5, -2.773e-08, -1.0), (1.0, -4.371e-08, 1.0), (0.3536, -0.3536, -1.0), (0.7071, -0.7071, 1.0), (-5.205e-07, -0.5, -1.0), (-8.742e-08, -1.0, 1.0), (-0.3536, -0.3536, -1.0), (-0.7071, -0.7071, 1.0), (-0.5, 8.851e-11, -1.0), (-1.0, 1.192e-08, 1.0), (-0.3536, 0.3536, -1.0), (-0.7071, 0.7071, 1.0), (-0.7071, 0.7071, 1.0), (-1.0, 1.192e-08, 1.0), (-0.7071, -0.7071, 1.0), (-8.742e-08, -1.0, 1.0), (0.7071, -0.7071, 1.0), (1.0, -4.371e-08, 1.0), (0.0, 1.0, 1.0), (0.7071, 0.7071, 1.0), (0.7071, 0.7071, 1.0), (0.0, 1.0, 1.0), (1.0, -4.371e-08, 1.0), (0.7071, -0.7071, 1.0), (-8.742e-08, -1.0, 1.0), (-0.7071, -0.7071, 1.0), (-1.0, 1.192e-08, 1.0), (-0.7071, 0.7071, 1.0), (-2.384e-07, 0.75, 1.008), (-0.5303, 0.5303, 1.008), (-0.75, 7.475e-09, 1.008), (-0.5303, -0.5303, 1.008), (-3.04e-07, -0.75, 1.008), (0.5303, -0.5303, 1.008), (0.75, -3.425e-08, 1.008), (0.5303, 0.5303, 1.008), (0.5303, 0.5303, 1.053), (-1.776e-07, 0.75, 1.053), (0.75, -3.425e-08, 1.053), (0.5303, -0.5303, 1.053), (-2.432e-07, -0.75, 1.053), (-0.5303, -0.5303, 1.053), (-0.75, 7.475e-09, 1.053), (-0.5303, 0.5303, 1.053)], [], [(0, 1, 3, 2), (2, 3, 5, 4), (4, 5, 7, 6), (6, 7, 9, 8), (8, 9, 11, 10), (10, 11, 13, 12), (12, 13, 15, 14), (14, 15, 1, 0), (0, 2, 4, 6, 8, 10, 12, 14), (11, 9, 28, 29), (5, 3, 24, 26), (15, 13, 30, 31), (9, 7, 27, 28), (13, 11, 29, 30), (7, 5, 26, 27), (3, 1, 25, 24), (1, 15, 31, 25), (25, 31, 16, 22), (24, 25, 22, 23), (27, 26, 21, 20), (29, 28, 19, 18), (31, 30, 17, 16), (26, 24, 23, 21), (28, 27, 20, 19), (30, 29, 18, 17), (19, 20, 37, 36), (21, 23, 39, 38), (16, 17, 34, 33), (18, 19, 36, 35), (20, 21, 38, 37), (23, 22, 32, 39), (22, 16, 33, 32), (17, 18, 35, 34), (36, 37, 43, 44), (40, 41, 47, 46, 45, 44, 43, 42), (33, 34, 46, 47), (38, 39, 40, 42), (35, 36, 44, 45), (32, 33, 47, 41), (39, 32, 41, 40), (37, 38, 42, 43), (34, 35, 45, 46)])
_uv = me_cylinder_002.uv_layers.new(name='UVMap')
_uv.uv.foreach_set('vector', [0.9468, 0.9279, 0.9458, 0.9825, 0.9432, 0.9824, 0.9454, 0.9279, 0.9454, 0.9279, 0.9432, 0.9824, 0.9417, 0.9825, 0.9447, 0.9282, 0.9447, 0.9282, 0.9417, 0.9825, 0.9422, 0.9826, 0.945, 0.9286, 0.945, 0.9286, 0.9422, 0.9826, 0.9445, 0.9827, 0.9461, 0.9289, 0.9461, 0.9289, 0.9445, 0.9827, 0.947, 0.9827, 0.9473, 0.9289, 0.9473, 0.9289, 0.947, 0.9827, 0.9486, 0.9827, 0.9481, 0.9286, 0.9481, 0.9286, 0.9486, 0.9827, 0.9481, 0.9826, 0.9479, 0.9282, 0.9479, 0.9282, 0.9481, 0.9826, 0.9458, 0.9825, 0.9468, 0.9279, 0.9468, 0.9279, 0.9454, 0.9279, 0.9447, 0.9282, 0.945, 0.9286, 0.9461, 0.9289, 0.9473, 0.9289, 0.9481, 0.9286, 0.9479, 0.9282, 0.947, 0.9827, 0.9445, 0.9827, 0.9445, 0.9827, 0.947, 0.9827, 0.9417, 0.9825, 0.9432, 0.9824, 0.9432, 0.9824, 0.9417, 0.9825, 0.9481, 0.9826, 0.9486, 0.9827, 0.9486, 0.9827, 0.9481, 0.9826, 0.9445, 0.9827, 0.9422, 0.9826, 0.9422, 0.9826, 0.9445, 0.9827, 0.9486, 0.9827, 0.947, 0.9827, 0.947, 0.9827, 0.9486, 0.9827, 0.9422, 0.9826, 0.9417, 0.9825, 0.9417, 0.9825, 0.9422, 0.9826, 0.9432, 0.9824, 0.9458, 0.9825, 0.9458, 0.9825, 0.9432, 0.9824, 0.9458, 0.9825, 0.9481, 0.9826, 0.9481, 0.9826, 0.9458, 0.9825, 0.9458, 0.9825, 0.9481, 0.9826, 0.9481, 0.9826, 0.9458, 0.9825, 0.9432, 0.9824, 0.9458, 0.9825, 0.9458, 0.9825, 0.9432, 0.9824, 0.9422, 0.9826, 0.9417, 0.9825, 0.9417, 0.9825, 0.9422, 0.9826, 0.947, 0.9827, 0.9445, 0.9827, 0.9445, 0.9827, 0.947, 0.9827, 0.9481, 0.9826, 0.9486, 0.9827, 0.9486, 0.9827, 0.9481, 0.9826, 0.9417, 0.9825, 0.9432, 0.9824, 0.9432, 0.9824, 0.9417, 0.9825, 0.9445, 0.9827, 0.9422, 0.9826, 0.9422, 0.9826, 0.9445, 0.9827, 0.9486, 0.9827, 0.947, 0.9827, 0.947, 0.9827, 0.9486, 0.9827, 0.9445, 0.9827, 0.9422, 0.9826, 0.943, 0.9828, 0.9446, 0.9829, 0.9417, 0.9825, 0.9432, 0.9824, 0.9437, 0.9827, 0.9425, 0.9827, 0.9481, 0.9826, 0.9486, 0.9827, 0.9477, 0.9829, 0.9473, 0.9828, 0.947, 0.9827, 0.9445, 0.9827, 0.9446, 0.9829, 0.9466, 0.9829, 0.9422, 0.9826, 0.9417, 0.9825, 0.9425, 0.9827, 0.943, 0.9828, 0.9432, 0.9824, 0.9458, 0.9825, 0.9457, 0.9827, 0.9437, 0.9827, 0.9458, 0.9825, 0.9481, 0.9826, 0.9473, 0.9828, 0.9457, 0.9827, 0.9486, 0.9827, 0.947, 0.9827, 0.9466, 0.9829, 0.9477, 0.9829, 0.05814, 0.6137, 0.05489, 0.6135, 0.05484, 0.616, 0.05808, 0.6161, 0.05622, 0.5961, 0.06011, 0.5961, 0.06338, 0.5963, 0.06409, 0.5964, 0.06189, 0.5965, 0.05808, 0.5964, 0.05484, 0.5963, 0.05404, 0.5961, 0.06344, 0.6135, 0.06415, 0.6137, 0.06409, 0.6161, 0.06338, 0.616, 0.0541, 0.6134, 0.05627, 0.6133, 0.05622, 0.6158, 0.05404, 0.6158, 0.06195, 0.6137, 0.05814, 0.6137, 0.05808, 0.6161, 0.06189, 0.6162, 0.06017, 0.6133, 0.06344, 0.6135, 0.06338, 0.616, 0.06011, 0.6158, 0.05627, 0.6133, 0.06017, 0.6133, 0.06011, 0.6158, 0.05622, 0.6158, 0.05489, 0.6135, 0.0541, 0.6134, 0.05404, 0.6158, 0.05484, 0.616, 0.06415, 0.6137, 0.06195, 0.6137, 0.06189, 0.6162, 0.06409, 0.6161])
me_cylinder_002.materials.append(mat_material_006)
me_cylinder_002.use_remesh_fix_poles = True
me_cylinder_002.use_remesh_preserve_attributes = False
me_cylinder_002.update()
me_cylinder_003 = bpy.data.meshes.new('Cylinder.003')
me_cylinder_003.from_pydata([(0.0, 0.5, -1.0), (0.0, 1.0, 1.0), (0.3536, 0.3536, -1.0), (0.7071, 0.7071, 1.0), (0.5, -2.773e-08, -1.0), (1.0, -4.371e-08, 1.0), (0.3536, -0.3536, -1.0), (0.7071, -0.7071, 1.0), (-4.371e-08, -0.5, -1.0), (-8.742e-08, -1.0, 1.0), (-0.3536, -0.3536, -1.0), (-0.7071, -0.7071, 1.0), (-0.5, 8.851e-11, -1.0), (-1.0, 1.192e-08, 1.0), (-0.3536, 0.3536, -1.0), (-0.7071, 0.7071, 1.0), (-0.7071, 0.7071, 1.0), (-1.0, 1.192e-08, 1.0), (-0.7071, -0.7071, 1.0), (-8.742e-08, -1.0, 1.0), (0.7071, -0.7071, 1.0), (1.0, -4.371e-08, 1.0), (0.0, 1.0, 1.0), (0.7071, 0.7071, 1.0), (0.7071, 0.7071, 1.0), (0.0, 1.0, 1.0), (1.0, -4.371e-08, 1.0), (0.7071, -0.7071, 1.0), (-8.742e-08, -1.0, 1.0), (-0.7071, -0.7071, 1.0), (-1.0, 1.192e-08, 1.0), (-0.7071, 0.7071, 1.0), (2.384e-07, 0.75, 1.008), (-0.5303, 0.5303, 1.008), (-0.75, 7.475e-09, 1.008), (-0.5303, -0.5303, 1.008), (1.729e-07, -0.75, 1.008), (0.5303, -0.5303, 1.008), (0.75, -3.425e-08, 1.008), (0.5303, 0.5303, 1.008), (0.5303, 0.5303, 1.053), (2.993e-07, 0.75, 1.053), (0.75, -3.425e-08, 1.053), (0.5303, -0.5303, 1.053), (2.337e-07, -0.75, 1.053), (-0.5303, -0.5303, 1.053), (-0.75, 7.475e-09, 1.053), (-0.5303, 0.5303, 1.053)], [], [(0, 1, 3, 2), (2, 3, 5, 4), (4, 5, 7, 6), (6, 7, 9, 8), (8, 9, 11, 10), (10, 11, 13, 12), (12, 13, 15, 14), (14, 15, 1, 0), (0, 2, 4, 6, 8, 10, 12, 14), (13, 11, 29, 30), (7, 5, 26, 27), (3, 1, 25, 24), (1, 15, 31, 25), (11, 9, 28, 29), (5, 3, 24, 26), (15, 13, 30, 31), (9, 7, 27, 28), (31, 30, 17, 16), (26, 24, 23, 21), (28, 27, 20, 19), (30, 29, 18, 17), (25, 31, 16, 22), (24, 25, 22, 23), (27, 26, 21, 20), (29, 28, 19, 18), (18, 19, 36, 35), (20, 21, 38, 37), (23, 22, 32, 39), (22, 16, 33, 32), (17, 18, 35, 34), (19, 20, 37, 36), (21, 23, 39, 38), (16, 17, 34, 33), (32, 33, 47, 41), (40, 41, 47, 46, 45, 44, 43, 42), (39, 32, 41, 40), (37, 38, 42, 43), (34, 35, 45, 46), (36, 37, 43, 44), (33, 34, 46, 47), (38, 39, 40, 42), (35, 36, 44, 45)])
_uv = me_cylinder_003.uv_layers.new(name='UVMap')
_uv.uv.foreach_set('vector', [0.9469, 0.9333, 0.9473, 0.9816, 0.9449, 0.9815, 0.9457, 0.9333, 0.9457, 0.9333, 0.9449, 0.9815, 0.943, 0.9816, 0.9448, 0.9335, 0.9448, 0.9335, 0.943, 0.9816, 0.9428, 0.9817, 0.9446, 0.9338, 0.9446, 0.9338, 0.9428, 0.9817, 0.9442, 0.9817, 0.9453, 0.934, 0.9453, 0.934, 0.9442, 0.9817, 0.9466, 0.9818, 0.9465, 0.934, 0.9465, 0.934, 0.9466, 0.9818, 0.9484, 0.9817, 0.9474, 0.9338, 0.9474, 0.9338, 0.9484, 0.9817, 0.9487, 0.9817, 0.9476, 0.9335, 0.9476, 0.9335, 0.9487, 0.9817, 0.9473, 0.9816, 0.9469, 0.9333, 0.9469, 0.9333, 0.9457, 0.9333, 0.9448, 0.9335, 0.9446, 0.9338, 0.9453, 0.934, 0.9465, 0.934, 0.9474, 0.9338, 0.9476, 0.9335, 0.9484, 0.9817, 0.9466, 0.9818, 0.9466, 0.9818, 0.9484, 0.9817, 0.9428, 0.9817, 0.943, 0.9816, 0.943, 0.9816, 0.9428, 0.9817, 0.9449, 0.9815, 0.9473, 0.9816, 0.9473, 0.9816, 0.9449, 0.9815, 0.9473, 0.9816, 0.9487, 0.9817, 0.9487, 0.9817, 0.9473, 0.9816, 0.9466, 0.9818, 0.9442, 0.9817, 0.9442, 0.9817, 0.9466, 0.9818, 0.943, 0.9816, 0.9449, 0.9815, 0.9449, 0.9815, 0.943, 0.9816, 0.9487, 0.9817, 0.9484, 0.9817, 0.9484, 0.9817, 0.9487, 0.9817, 0.9442, 0.9817, 0.9428, 0.9817, 0.9428, 0.9817, 0.9442, 0.9817, 0.9487, 0.9817, 0.9484, 0.9817, 0.9484, 0.9817, 0.9487, 0.9817, 0.943, 0.9816, 0.9449, 0.9815, 0.9449, 0.9815, 0.943, 0.9816, 0.9442, 0.9817, 0.9428, 0.9817, 0.9428, 0.9817, 0.9442, 0.9817, 0.9484, 0.9817, 0.9466, 0.9818, 0.9466, 0.9818, 0.9484, 0.9817, 0.9473, 0.9816, 0.9487, 0.9817, 0.9487, 0.9817, 0.9473, 0.9816, 0.9449, 0.9815, 0.9473, 0.9816, 0.9473, 0.9816, 0.9449, 0.9815, 0.9428, 0.9817, 0.943, 0.9816, 0.943, 0.9816, 0.9428, 0.9817, 0.9466, 0.9818, 0.9442, 0.9817, 0.9442, 0.9817, 0.9466, 0.9818, 0.9466, 0.9818, 0.9442, 0.9817, 0.9446, 0.9819, 0.9464, 0.9819, 0.9428, 0.9817, 0.943, 0.9816, 0.9437, 0.9818, 0.9435, 0.9818, 0.9449, 0.9815, 0.9473, 0.9816, 0.9469, 0.9818, 0.9451, 0.9818, 0.9473, 0.9816, 0.9487, 0.9817, 0.948, 0.9818, 0.9469, 0.9818, 0.9484, 0.9817, 0.9466, 0.9818, 0.9464, 0.9819, 0.9477, 0.9819, 0.9442, 0.9817, 0.9428, 0.9817, 0.9435, 0.9818, 0.9446, 0.9819, 0.943, 0.9816, 0.9449, 0.9815, 0.9451, 0.9818, 0.9437, 0.9818, 0.9487, 0.9817, 0.9484, 0.9817, 0.9477, 0.9819, 0.948, 0.9818, 0.06259, 0.6115, 0.06471, 0.6117, 0.06469, 0.6138, 0.06257, 0.6137, 0.0591, 0.594, 0.06257, 0.594, 0.06469, 0.5942, 0.06423, 0.5942, 0.0615, 0.5943, 0.0581, 0.5942, 0.05597, 0.5941, 0.05637, 0.594, 0.05912, 0.6115, 0.06259, 0.6115, 0.06257, 0.6137, 0.0591, 0.6137, 0.05599, 0.6117, 0.05638, 0.6115, 0.05637, 0.6137, 0.05597, 0.6138, 0.06424, 0.6118, 0.06151, 0.6118, 0.0615, 0.614, 0.06423, 0.6139, 0.05812, 0.6118, 0.05599, 0.6117, 0.05597, 0.6138, 0.0581, 0.6139, 0.06471, 0.6117, 0.06424, 0.6118, 0.06423, 0.6139, 0.06469, 0.6138, 0.05638, 0.6115, 0.05912, 0.6115, 0.0591, 0.6137, 0.05637, 0.6137, 0.06151, 0.6118, 0.05812, 0.6118, 0.0581, 0.6139, 0.0615, 0.614])
me_cylinder_003.materials.append(mat_material_005)
me_cylinder_003.use_remesh_fix_poles = True
me_cylinder_003.use_remesh_preserve_attributes = False
me_cylinder_003.update()
me_icosphere_001 = bpy.data.meshes.new('Icosphere.001')
me_icosphere_001.from_pydata([(0.2764, -0.8506, 0.362), (-0.7236, -0.5257, 0.2893), (-0.7236, 0.5257, 0.4472), (0.2764, 0.8506, 0.4472), (0.7571, 0.0, 0.3334), (0.0, 0.0, 0.5564), (0.9511, -0.309, 0.0), (0.9511, 0.309, 0.0), (0.0, -1.0, 0.0), (0.5878, -0.809, 0.0), (-0.9511, -0.309, 0.0), (-0.5878, -0.809, 0.0), (-0.5878, 0.809, 0.0), (-0.9511, 0.309, 0.0), (0.5878, 0.809, 0.0), (0.0, 1.0, 0.0), (0.6882, -0.5, 0.4502), (-0.2629, -0.809, 0.3341), (-0.8506, -0.1445, 0.4737), (-0.2629, 0.809, 0.2301), (0.5752, 0.5, 0.2444), (0.1625, -0.5, 0.6174), (0.5257, 0.0, 0.4508), (-0.4253, -0.309, 0.4129), (-0.4253, 0.309, 0.6008), (0.1625, 0.5, 0.5141), (0.9494, -0.3106, -0.003288), (-0.001779, -0.999, -0.002878), (-0.9506, -0.3068, -0.003267), (-0.5851, 0.8094, -0.003918), (0.589, 0.8065, -0.00393), (0.9492, 0.3108, -0.003647), (0.5887, -0.8071, -0.002996), (-0.5857, -0.8093, -0.002981), (-0.9506, 0.3065, -0.003622), (-0.002493, 0.9987, -0.004034), (0.5854, 0.809, -0.003931), (0.002017, 0.9985, -0.004034), (-0.5885, 0.8067, -0.003916), (-0.9492, 0.3103, -0.003624), (-0.9494, -0.3102, -0.003265), (-0.5884, -0.8073, -0.002982), (0.001439, -0.999, -0.002878), (0.5859, -0.809, -0.002995), (0.9504, -0.3071, -0.00329), (0.9504, 0.3069, -0.003645)], [], [(26, 44, 6), (27, 42, 8), (28, 40, 10), (29, 38, 12), (30, 36, 14), (26, 6, 9, 32), (27, 8, 11, 33), (28, 10, 13, 34), (29, 12, 15, 35), (30, 14, 7, 31), (0, 16, 21), (1, 17, 23), (2, 18, 24), (3, 19, 25), (4, 20, 22), (22, 25, 5), (22, 20, 25), (20, 3, 25), (25, 24, 5), (25, 19, 24), (19, 2, 24), (24, 23, 5), (24, 18, 23), (18, 1, 23), (23, 21, 5), (23, 17, 21), (17, 0, 21), (21, 22, 5), (21, 16, 22), (16, 4, 22), (7, 20, 4), (7, 14, 20), (14, 3, 20), (15, 19, 3), (15, 12, 19), (12, 2, 19), (13, 18, 2), (13, 10, 18), (10, 1, 18), (11, 17, 1), (11, 8, 17), (8, 0, 17), (9, 16, 0), (9, 6, 16), (6, 4, 16), (14, 15, 3), (37, 35, 15), (12, 13, 2), (39, 34, 13), (10, 11, 1), (41, 33, 11), (8, 9, 0), (43, 32, 9), (6, 7, 4), (45, 31, 7), (6, 44, 45, 7), (8, 42, 43, 9), (10, 40, 41, 11), (12, 38, 39, 13), (14, 36, 37, 15), (36, 30, 31, 45, 44, 26, 32, 43, 42, 27, 33, 41, 40, 28, 34, 39, 38, 29, 35, 37)])
_uv = me_icosphere_001.uv_layers.new(name='UVMap')
_uv.uv.foreach_set('vector', [0.3178, 0.2356, 0.3185, 0.2357, 0.3182, 0.2362, 0.1361, 0.2357, 0.1366, 0.2358, 0.1364, 0.2362, 0.8633, 0.2356, 0.8639, 0.2357, 0.8636, 0.2362, 0.6814, 0.2355, 0.6822, 0.2356, 0.6818, 0.2362, 0.4996, 0.2355, 0.5003, 0.2356, 0.5, 0.2362, 0.3178, 0.2356, 0.3182, 0.2362, 0.2273, 0.2362, 0.2276, 0.2357, 0.1361, 0.2357, 0.1364, 0.2362, 0.04546, 0.2362, 0.04576, 0.2357, 0.8633, 0.2356, 0.8636, 0.2362, 0.7727, 0.2362, 0.7731, 0.2356, 0.6814, 0.2355, 0.6818, 0.2362, 0.5909, 0.2362, 0.5913, 0.2355, 0.4996, 0.2355, 0.5, 0.2362, 0.4091, 0.2362, 0.4095, 0.2355, 0.2897, 0.5418, 0.265, 0.5471, 0.2965, 0.5571, 0.3495, 0.5375, 0.3219, 0.5402, 0.3317, 0.5449, 0.3495, 0.5469, 0.3571, 0.5485, 0.3317, 0.5561, 0.2897, 0.5469, 0.3219, 0.5339, 0.2965, 0.5509, 0.2609, 0.5401, 0.2718, 0.5348, 0.2747, 0.5471, 0.2747, 0.5471, 0.2965, 0.5509, 0.3062, 0.5535, 0.2747, 0.5471, 0.2718, 0.5348, 0.2965, 0.5509, 0.2718, 0.5348, 0.2897, 0.5469, 0.2965, 0.5509, 0.2965, 0.5509, 0.3317, 0.5561, 0.3062, 0.5535, 0.2965, 0.5509, 0.3219, 0.5339, 0.3317, 0.5561, 0.3219, 0.5339, 0.3495, 0.5469, 0.3317, 0.5561, 0.3317, 0.5561, 0.3317, 0.5449, 0.3062, 0.5535, 0.3317, 0.5561, 0.3571, 0.5485, 0.3317, 0.5449, 0.3571, 0.5485, 0.3495, 0.5375, 0.3317, 0.5449, 0.3317, 0.5449, 0.2965, 0.5571, 0.3062, 0.5535, 0.3317, 0.5449, 0.3219, 0.5402, 0.2965, 0.5571, 0.3219, 0.5402, 0.2897, 0.5418, 0.2965, 0.5571, 0.2965, 0.5571, 0.2747, 0.5471, 0.3062, 0.5535, 0.2965, 0.5571, 0.265, 0.5471, 0.2747, 0.5471, 0.265, 0.5471, 0.2609, 0.5401, 0.2747, 0.5471, 0.457, 0.6392, 0.4492, 0.6443, 0.453, 0.6461, 0.457, 0.6392, 0.4495, 0.6392, 0.4492, 0.6443, 0.4495, 0.6392, 0.443, 0.6485, 0.4492, 0.6443, 0.4373, 0.6392, 0.4318, 0.644, 0.443, 0.6485, 0.4373, 0.6392, 0.425, 0.6392, 0.4318, 0.644, 0.425, 0.6392, 0.4222, 0.6485, 0.4318, 0.644, 0.4175, 0.6392, 0.4196, 0.649, 0.4222, 0.6485, 0.4175, 0.6392, 0.4175, 0.6392, 0.4196, 0.649, 0.4175, 0.6392, 0.4222, 0.6452, 0.4196, 0.649, 0.425, 0.6392, 0.4318, 0.6461, 0.4222, 0.6452, 0.425, 0.6392, 0.4373, 0.6392, 0.4318, 0.6461, 0.4373, 0.6392, 0.443, 0.6467, 0.4318, 0.6461, 0.4495, 0.6392, 0.4516, 0.6485, 0.443, 0.6467, 0.4495, 0.6392, 0.457, 0.6392, 0.4516, 0.6485, 0.457, 0.6392, 0.453, 0.6461, 0.4516, 0.6485, 0.4495, 0.6392, 0.4373, 0.6392, 0.443, 0.6485, 0.5906, 0.2356, 0.5913, 0.2355, 0.5909, 0.2362, 0.425, 0.6392, 0.4175, 0.6392, 0.4222, 0.6485, 0.7724, 0.2356, 0.7731, 0.2356, 0.7727, 0.2362, 0.4175, 0.6392, 0.425, 0.6392, 0.4222, 0.6452, 0.9543, 0.2357, 0.9548, 0.2357, 0.9545, 0.2362, 0.4373, 0.6392, 0.4495, 0.6392, 0.443, 0.6467, 0.227, 0.2357, 0.2276, 0.2357, 0.2273, 0.2362, 0.457, 0.6392, 0.457, 0.6392, 0.453, 0.6461, 0.4088, 0.2356, 0.4095, 0.2355, 0.4091, 0.2362, 0.3182, 0.2362, 0.3185, 0.2357, 0.4088, 0.2356, 0.4091, 0.2362, 0.1364, 0.2362, 0.1366, 0.2358, 0.227, 0.2357, 0.2273, 0.2362, 0.8636, 0.2362, 0.8639, 0.2357, 0.9543, 0.2357, 0.9545, 0.2362, 0.6818, 0.2362, 0.6822, 0.2356, 0.7724, 0.2356, 0.7727, 0.2362, 0.5, 0.2362, 0.5003, 0.2356, 0.5906, 0.2356, 0.5909, 0.2362, 0.5003, 0.2356, 0.4996, 0.2355, 0.4095, 0.2355, 0.4088, 0.2356, 0.3185, 0.2357, 0.3178, 0.2356, 0.2276, 0.2357, 0.227, 0.2357, 0.1366, 0.2358, 0.1361, 0.2357, 0.04576, 0.2357, 0.9543, 0.2357, 0.8639, 0.2357, 0.8633, 0.2356, 0.7731, 0.2356, 0.7724, 0.2356, 0.6822, 0.2356, 0.6814, 0.2355, 0.5913, 0.2355, 0.5906, 0.2356])
me_icosphere_001.materials.append(mat_material_001)
me_icosphere_001.use_remesh_fix_poles = True
me_icosphere_001.use_remesh_preserve_attributes = False
me_icosphere_001.update()

# ---- objects
ob_torch_base = bpy.data.objects.new('Torch_Base', me_icosphere)
ob_leg = bpy.data.objects.new('Leg', me_cylinder)
ob_leg_001 = bpy.data.objects.new('Leg.001', me_cylinder_001)
ob_leg_003 = bpy.data.objects.new('Leg.003', me_cylinder_002)
ob_leg_002 = bpy.data.objects.new('Leg.002', me_cylinder_003)
ob_torch_fire = bpy.data.objects.new('Torch_Fire', me_icosphere_001)

# ---- transforms, parenting, visibility, modifiers, constraints
ob_torch_base.location = (0.0, 0.0, 0.0)
ob_leg.location = (0.0, 0.8952, -0.5751)
ob_leg.scale = (0.07928, 0.07928, 0.6303)
ob_leg_001.location = (0.0, -0.8962, -0.5751)
ob_leg_001.scale = (0.07928, 0.07928, 0.6303)
ob_leg_003.location = (0.859, 0.0, -0.5751)
ob_leg_003.scale = (0.07928, 0.07928, 0.6303)
ob_leg_002.location = (-0.8592, 0.0, -0.5751)
ob_leg_002.scale = (0.07928, 0.07928, 0.6303)
ob_torch_fire.location = (0.0, 0.0, -0.2074)
ob_torch_fire.scale = (0.621, 0.621, 0.621)

# ---- collection membership
col_collection.objects.link(ob_torch_base)
col_collection.objects.link(ob_leg)
col_collection.objects.link(ob_leg_001)
col_collection.objects.link(ob_leg_003)
col_collection.objects.link(ob_leg_002)
col_collection.objects.link(ob_torch_fire)

# ---- scene / render settings (as saved in the file)
scene.frame_start = 1; scene.frame_end = 250; scene.frame_set(1)
scene.render.engine = 'BLENDER_EEVEE_NEXT'
scene.cycles.sampling_pattern = 'TABULATED_SOBOL'
scene.cycles.use_light_tree = False
scene.view_settings.view_transform = 'Filmic'
bpy.context.view_layer.update()

# ---- added for rendering (the .blend has no active camera and no usable light): camera, sun
cam_auto = bpy.data.cameras.new('AutoCamera')
cam_auto.lens = 50.0
cam_auto.sensor_width = 36.0
cam_auto.clip_end = 1000.0
ob_auto_camera = bpy.data.objects.new('AutoCamera', cam_auto)
scene.collection.objects.link(ob_auto_camera)
ob_auto_camera.location = (2.85566, -3.4268, 1.76983)
ob_auto_camera.rotation_euler = (1.09748, -7.21219e-08, 0.694738)
scene.camera = ob_auto_camera
light_auto_sun = bpy.data.lights.new('AutoSun', 'SUN')
light_auto_sun.energy = 3.0
light_auto_sun.angle = 0.0523599
ob_auto_sun = bpy.data.objects.new('AutoSun', light_auto_sun)
scene.collection.objects.link(ob_auto_sun)
ob_auto_sun.rotation_euler = (0.872665, 0.174533, 0.523599)
bpy.context.view_layer.update()
